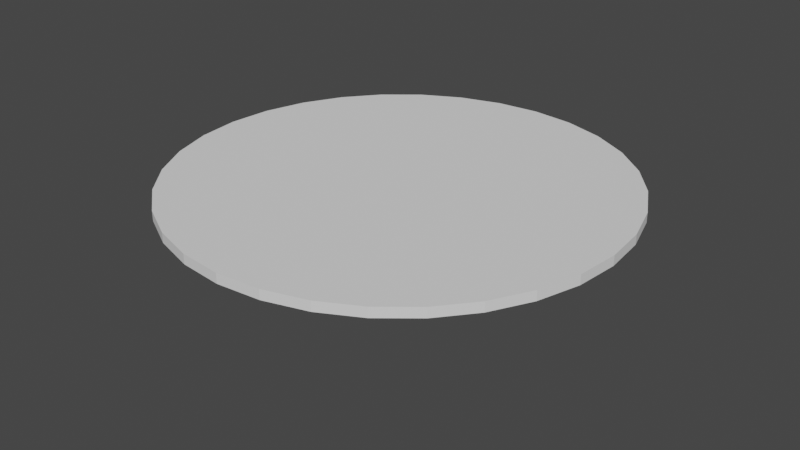 # Source: Table.blend  (saved by Blender 2.90.8; exported with 4.5.12 LTS)
import bpy
from mathutils import Matrix  # noqa: F401  (used for matrix-valued properties, if any)

bpy.ops.wm.read_factory_settings(use_empty=True)
scene = bpy.context.scene
scene.name = 'Scene'

# ---- collections
col_collection = bpy.data.collections.new('Collection'); scene.collection.children.link(col_collection)

# ---- world
world_world = bpy.data.worlds.new('World'); scene.world = world_world
world_world.use_nodes = True; world_world.node_tree.nodes.clear()
_N = world_world.node_tree.nodes; _L = world_world.node_tree.links
n0 = _N.new('ShaderNodeOutputWorld'); n0.name = 'World Output'; n0.location = (300, 300)
n1 = _N.new('ShaderNodeBackground'); n1.name = 'Background'; n1.location = (10, 300)
n1.inputs[0].default_value = (0.05088, 0.05088, 0.05088, 1.0)
_L.new(n1.outputs[0], n0.inputs[0])
n0.is_active_output = True
world_world.color = (0.05088, 0.05088, 0.05088)
world_world.use_sun_shadow = False
world_world.sun_shadow_jitter_overblur = 0.0

# ---- meshes
me_cylinder = bpy.data.meshes.new('Cylinder')
me_cylinder.from_pydata([(0.0, 1.0, -1.0), (0.0, 1.0, 1.0), (0.1951, 0.9808, -1.0), (0.1951, 0.9808, 1.0), (0.3827, 0.9239, -1.0), (0.3827, 0.9239, 1.0), (0.5556, 0.8315, -1.0), (0.5556, 0.8315, 1.0), (0.7071, 0.7071, -1.0), (0.7071, 0.7071, 1.0), (0.8315, 0.5556, -1.0), (0.8315, 0.5556, 1.0), (0.9239, 0.3827, -1.0), (0.9239, 0.3827, 1.0), (0.9808, 0.1951, -1.0), (0.9808, 0.1951, 1.0), (1.0, 7.55e-08, -1.0), (1.0, 7.55e-08, 1.0), (0.9808, -0.1951, -1.0), (0.9808, -0.1951, 1.0), (0.9239, -0.3827, -1.0), (0.9239, -0.3827, 1.0), (0.8315, -0.5556, -1.0), (0.8315, -0.5556, 1.0), (0.7071, -0.7071, -1.0), (0.7071, -0.7071, 1.0), (0.5556, -0.8315, -1.0), (0.5556, -0.8315, 1.0), (0.3827, -0.9239, -1.0), (0.3827, -0.9239, 1.0), (0.1951, -0.9808, -1.0), (0.1951, -0.9808, 1.0), (-3.258e-07, -1.0, -1.0), (-3.258e-07, -1.0, 1.0), (-0.1951, -0.9808, -1.0), (-0.1951, -0.9808, 1.0), (-0.3827, -0.9239, -1.0), (-0.3827, -0.9239, 1.0), (-0.5556, -0.8315, -1.0), (-0.5556, -0.8315, 1.0), (-0.7071, -0.7071, -1.0), (-0.7071, -0.7071, 1.0), (-0.8315, -0.5556, -1.0), (-0.8315, -0.5556, 1.0), (-0.9239, -0.3827, -1.0), (-0.9239, -0.3827, 1.0), (-0.9808, -0.1951, -1.0), (-0.9808, -0.1951, 1.0), (-1.0, 9.656e-07, -1.0), (-1.0, 9.656e-07, 1.0), (-0.9808, 0.1951, -1.0), (-0.9808, 0.1951, 1.0), (-0.9239, 0.3827, -1.0), (-0.9239, 0.3827, 1.0), (-0.8315, 0.5556, -1.0), (-0.8315, 0.5556, 1.0), (-0.7071, 0.7071, -1.0), (-0.7071, 0.7071, 1.0), (-0.5556, 0.8315, -1.0), (-0.5556, 0.8315, 1.0), (-0.3827, 0.9239, -1.0), (-0.3827, 0.9239, 1.0), (-0.1951, 0.9808, -1.0), (-0.1951, 0.9808, 1.0)], [], [(0, 1, 3, 2), (2, 3, 5, 4), (4, 5, 7, 6), (6, 7, 9, 8), (8, 9, 11, 10), (10, 11, 13, 12), (12, 13, 15, 14), (14, 15, 17, 16), (16, 17, 19, 18), (18, 19, 21, 20), (20, 21, 23, 22), (22, 23, 25, 24), (24, 25, 27, 26), (26, 27, 29, 28), (28, 29, 31, 30), (30, 31, 33, 32), (32, 33, 35, 34), (34, 35, 37, 36), (36, 37, 39, 38), (38, 39, 41, 40), (40, 41, 43, 42), (42, 43, 45, 44), (44, 45, 47, 46), (46, 47, 49, 48), (48, 49, 51, 50), (50, 51, 53, 52), (52, 53, 55, 54), (54, 55, 57, 56), (56, 57, 59, 58), (58, 59, 61, 60), (3, 1, 63, 61, 59, 57, 55, 53, 51, 49, 47, 45, 43, 41, 39, 37, 35, 33, 31, 29, 27, 25, 23, 21, 19, 17, 15, 13, 11, 9, 7, 5), (60, 61, 63, 62), (62, 63, 1, 0), (0, 2, 4, 6, 8, 10, 12, 14, 16, 18, 20, 22, 24, 26, 28, 30, 32, 34, 36, 38, 40, 42, 44, 46, 48, 50, 52, 54, 56, 58, 60, 62)])
_uv = me_cylinder.uv_layers.new(name='UVMap')
_uv.uv.foreach_set('vector', [1.0, 0.5, 1.0, 1.0, 0.9688, 1.0, 0.9688, 0.5, 0.9688, 0.5, 0.9688, 1.0, 0.9375, 1.0, 0.9375, 0.5, 0.9375, 0.5, 0.9375, 1.0, 0.9062, 1.0, 0.9062, 0.5, 0.9062, 0.5, 0.9062, 1.0, 0.875, 1.0, 0.875, 0.5, 0.875, 0.5, 0.875, 1.0, 0.8438, 1.0, 0.8438, 0.5, 0.8438, 0.5, 0.8438, 1.0, 0.8125, 1.0, 0.8125, 0.5, 0.8125, 0.5, 0.8125, 1.0, 0.7812, 1.0, 0.7812, 0.5, 0.7812, 0.5, 0.7812, 1.0, 0.75, 1.0, 0.75, 0.5, 0.75, 0.5, 0.75, 1.0, 0.7188, 1.0, 0.7188, 0.5, 0.7188, 0.5, 0.7188, 1.0, 0.6875, 1.0, 0.6875, 0.5, 0.6875, 0.5, 0.6875, 1.0, 0.6562, 1.0, 0.6562, 0.5, 0.6562, 0.5, 0.6562, 1.0, 0.625, 1.0, 0.625, 0.5, 0.625, 0.5, 0.625, 1.0, 0.5938, 1.0, 0.5938, 0.5, 0.5938, 0.5, 0.5938, 1.0, 0.5625, 1.0, 0.5625, 0.5, 0.5625, 0.5, 0.5625, 1.0, 0.5312, 1.0, 0.5312, 0.5, 0.5312, 0.5, 0.5312, 1.0, 0.5, 1.0, 0.5, 0.5, 0.5, 0.5, 0.5, 1.0, 0.4688, 1.0, 0.4688, 0.5, 0.4688, 0.5, 0.4688, 1.0, 0.4375, 1.0, 0.4375, 0.5, 0.4375, 0.5, 0.4375, 1.0, 0.4062, 1.0, 0.4062, 0.5, 0.4062, 0.5, 0.4062, 1.0, 0.375, 1.0, 0.375, 0.5, 0.375, 0.5, 0.375, 1.0, 0.3438, 1.0, 0.3438, 0.5, 0.3438, 0.5, 0.3438, 1.0, 0.3125, 1.0, 0.3125, 0.5, 0.3125, 0.5, 0.3125, 1.0, 0.2812, 1.0, 0.2812, 0.5, 0.2812, 0.5, 0.2812, 1.0, 0.25, 1.0, 0.25, 0.5, 0.25, 0.5, 0.25, 1.0, 0.2188, 1.0, 0.2188, 0.5, 0.2188, 0.5, 0.2188, 1.0, 0.1875, 1.0, 0.1875, 0.5, 0.1875, 0.5, 0.1875, 1.0, 0.1562, 1.0, 0.1562, 0.5, 0.1562, 0.5, 0.1562, 1.0, 0.125, 1.0, 0.125, 0.5, 0.125, 0.5, 0.125, 1.0, 0.09375, 1.0, 0.09375, 0.5, 0.09375, 0.5, 0.09375, 1.0, 0.0625, 1.0, 0.0625, 0.5, 0.2968, 0.4854, 0.25, 0.49, 0.2032, 0.4854, 0.1582, 0.4717, 0.1167, 0.4496, 0.08029, 0.4197, 0.05045, 0.3833, 0.02827, 0.3418, 0.01461, 0.2968, 0.01, 0.25, 0.01461, 0.2032, 0.02827, 0.1582, 0.05045, 0.1167, 0.08029, 0.08029, 0.1167, 0.05045, 0.1582, 0.02827, 0.2032, 0.01461, 0.25, 0.01, 0.2968, 0.01461, 0.3418, 0.02827, 0.3833, 0.05045, 0.4197, 0.08029, 0.4496, 0.1167, 0.4717, 0.1582, 0.4854, 0.2032, 0.49, 0.25, 0.4854, 0.2968, 0.4717, 0.3418, 0.4496, 0.3833, 0.4197, 0.4197, 0.3833, 0.4496, 0.3418, 0.4717, 0.0625, 0.5, 0.0625, 1.0, 0.03125, 1.0, 0.03125, 0.5, 0.03125, 0.5, 0.03125, 1.0, 0.0, 1.0, 0.0, 0.5, 0.75, 0.49, 0.7968, 0.4854, 0.8418, 0.4717, 0.8833, 0.4496, 0.9197, 0.4197, 0.9496, 0.3833, 0.9717, 0.3418, 0.9854, 0.2968, 0.99, 0.25, 0.9854, 0.2032, 0.9717, 0.1582, 0.9496, 0.1167, 0.9197, 0.08029, 0.8833, 0.05045, 0.8418, 0.02827, 0.7968, 0.01461, 0.75, 0.01, 0.7032, 0.01461, 0.6582, 0.02827, 0.6167, 0.05045, 0.5803, 0.08029, 0.5504, 0.1167, 0.5283, 0.1582, 0.5146, 0.2032, 0.51, 0.25, 0.5146, 0.2968, 0.5283, 0.3418, 0.5504, 0.3833, 0.5803, 0.4197, 0.6167, 0.4496, 0.6582, 0.4717, 0.7032, 0.4854])
me_cylinder.use_remesh_fix_poles = True
me_cylinder.use_remesh_preserve_attributes = False
me_cylinder.use_mirror_vertex_groups = False
me_cylinder.update()
me_cylinder_001 = bpy.data.meshes.new('Cylinder.001')
me_cylinder_001.from_pydata([(0.0, 1.0, -1.0), (0.0, 1.0, 1.0), (0.1951, 0.9808, -1.0), (0.1951, 0.9808, 1.0), (0.3827, 0.9239, -1.0), (0.3827, 0.9239, 1.0), (0.5556, 0.8315, -1.0), (0.5556, 0.8315, 1.0), (0.7071, 0.7071, -1.0), (0.7071, 0.7071, 1.0), (0.8315, 0.5556, -1.0), (0.8315, 0.5556, 1.0), (0.9239, 0.3827, -1.0), (0.9239, 0.3827, 1.0), (0.9808, 0.1951, -1.0), (0.9808, 0.1951, 1.0), (1.0, 7.55e-08, -1.0), (1.0, 7.55e-08, 1.0), (0.9808, -0.1951, -1.0), (0.9808, -0.1951, 1.0), (0.9239, -0.3827, -1.0), (0.9239, -0.3827, 1.0), (0.8315, -0.5556, -1.0), (0.8315, -0.5556, 1.0), (0.7071, -0.7071, -1.0), (0.7071, -0.7071, 1.0), (0.5556, -0.8315, -1.0), (0.5556, -0.8315, 1.0), (0.3827, -0.9239, -1.0), (0.3827, -0.9239, 1.0), (0.1951, -0.9808, -1.0), (0.1951, -0.9808, 1.0), (-3.258e-07, -1.0, -1.0), (-3.258e-07, -1.0, 1.0), (-0.1951, -0.9808, -1.0), (-0.1951, -0.9808, 1.0), (-0.3827, -0.9239, -1.0), (-0.3827, -0.9239, 1.0), (-0.5556, -0.8315, -1.0), (-0.5556, -0.8315, 1.0), (-0.7071, -0.7071, -1.0), (-0.7071, -0.7071, 1.0), (-0.8315, -0.5556, -1.0), (-0.8315, -0.5556, 1.0), (-0.9239, -0.3827, -1.0), (-0.9239, -0.3827, 1.0), (-0.9808, -0.1951, -1.0), (-0.9808, -0.1951, 1.0), (-1.0, 9.656e-07, -1.0), (-1.0, 9.656e-07, 1.0), (-0.9808, 0.1951, -1.0), (-0.9808, 0.1951, 1.0), (-0.9239, 0.3827, -1.0), (-0.9239, 0.3827, 1.0), (-0.8315, 0.5556, -1.0), (-0.8315, 0.5556, 1.0), (-0.7071, 0.7071, -1.0), (-0.7071, 0.7071, 1.0), (-0.5556, 0.8315, -1.0), (-0.5556, 0.8315, 1.0), (-0.3827, 0.9239, -1.0), (-0.3827, 0.9239, 1.0), (-0.1951, 0.9808, -1.0), (-0.1951, 0.9808, 1.0)], [], [(0, 1, 3, 2), (2, 3, 5, 4), (4, 5, 7, 6), (6, 7, 9, 8), (8, 9, 11, 10), (10, 11, 13, 12), (12, 13, 15, 14), (14, 15, 17, 16), (16, 17, 19, 18), (18, 19, 21, 20), (20, 21, 23, 22), (22, 23, 25, 24), (24, 25, 27, 26), (26, 27, 29, 28), (28, 29, 31, 30), (30, 31, 33, 32), (32, 33, 35, 34), (34, 35, 37, 36), (36, 37, 39, 38), (38, 39, 41, 40), (40, 41, 43, 42), (42, 43, 45, 44), (44, 45, 47, 46), (46, 47, 49, 48), (48, 49, 51, 50), (50, 51, 53, 52), (52, 53, 55, 54), (54, 55, 57, 56), (56, 57, 59, 58), (58, 59, 61, 60), (3, 1, 63, 61, 59, 57, 55, 53, 51, 49, 47, 45, 43, 41, 39, 37, 35, 33, 31, 29, 27, 25, 23, 21, 19, 17, 15, 13, 11, 9, 7, 5), (60, 61, 63, 62), (62, 63, 1, 0), (0, 2, 4, 6, 8, 10, 12, 14, 16, 18, 20, 22, 24, 26, 28, 30, 32, 34, 36, 38, 40, 42, 44, 46, 48, 50, 52, 54, 56, 58, 60, 62)])
_uv = me_cylinder_001.uv_layers.new(name='UVMap')
_uv.uv.foreach_set('vector', [1.0, 0.5, 1.0, 1.0, 0.9688, 1.0, 0.9688, 0.5, 0.9688, 0.5, 0.9688, 1.0, 0.9375, 1.0, 0.9375, 0.5, 0.9375, 0.5, 0.9375, 1.0, 0.9062, 1.0, 0.9062, 0.5, 0.9062, 0.5, 0.9062, 1.0, 0.875, 1.0, 0.875, 0.5, 0.875, 0.5, 0.875, 1.0, 0.8438, 1.0, 0.8438, 0.5, 0.8438, 0.5, 0.8438, 1.0, 0.8125, 1.0, 0.8125, 0.5, 0.8125, 0.5, 0.8125, 1.0, 0.7812, 1.0, 0.7812, 0.5, 0.7812, 0.5, 0.7812, 1.0, 0.75, 1.0, 0.75, 0.5, 0.75, 0.5, 0.75, 1.0, 0.7188, 1.0, 0.7188, 0.5, 0.7188, 0.5, 0.7188, 1.0, 0.6875, 1.0, 0.6875, 0.5, 0.6875, 0.5, 0.6875, 1.0, 0.6562, 1.0, 0.6562, 0.5, 0.6562, 0.5, 0.6562, 1.0, 0.625, 1.0, 0.625, 0.5, 0.625, 0.5, 0.625, 1.0, 0.5938, 1.0, 0.5938, 0.5, 0.5938, 0.5, 0.5938, 1.0, 0.5625, 1.0, 0.5625, 0.5, 0.5625, 0.5, 0.5625, 1.0, 0.5312, 1.0, 0.5312, 0.5, 0.5312, 0.5, 0.5312, 1.0, 0.5, 1.0, 0.5, 0.5, 0.5, 0.5, 0.5, 1.0, 0.4688, 1.0, 0.4688, 0.5, 0.4688, 0.5, 0.4688, 1.0, 0.4375, 1.0, 0.4375, 0.5, 0.4375, 0.5, 0.4375, 1.0, 0.4062, 1.0, 0.4062, 0.5, 0.4062, 0.5, 0.4062, 1.0, 0.375, 1.0, 0.375, 0.5, 0.375, 0.5, 0.375, 1.0, 0.3438, 1.0, 0.3438, 0.5, 0.3438, 0.5, 0.3438, 1.0, 0.3125, 1.0, 0.3125, 0.5, 0.3125, 0.5, 0.3125, 1.0, 0.2812, 1.0, 0.2812, 0.5, 0.2812, 0.5, 0.2812, 1.0, 0.25, 1.0, 0.25, 0.5, 0.25, 0.5, 0.25, 1.0, 0.2188, 1.0, 0.2188, 0.5, 0.2188, 0.5, 0.2188, 1.0, 0.1875, 1.0, 0.1875, 0.5, 0.1875, 0.5, 0.1875, 1.0, 0.1562, 1.0, 0.1562, 0.5, 0.1562, 0.5, 0.1562, 1.0, 0.125, 1.0, 0.125, 0.5, 0.125, 0.5, 0.125, 1.0, 0.09375, 1.0, 0.09375, 0.5, 0.09375, 0.5, 0.09375, 1.0, 0.0625, 1.0, 0.0625, 0.5, 0.2968, 0.4854, 0.25, 0.49, 0.2032, 0.4854, 0.1582, 0.4717, 0.1167, 0.4496, 0.08029, 0.4197, 0.05045, 0.3833, 0.02827, 0.3418, 0.01461, 0.2968, 0.01, 0.25, 0.01461, 0.2032, 0.02827, 0.1582, 0.05045, 0.1167, 0.08029, 0.08029, 0.1167, 0.05045, 0.1582, 0.02827, 0.2032, 0.01461, 0.25, 0.01, 0.2968, 0.01461, 0.3418, 0.02827, 0.3833, 0.05045, 0.4197, 0.08029, 0.4496, 0.1167, 0.4717, 0.1582, 0.4854, 0.2032, 0.49, 0.25, 0.4854, 0.2968, 0.4717, 0.3418, 0.4496, 0.3833, 0.4197, 0.4197, 0.3833, 0.4496, 0.3418, 0.4717, 0.0625, 0.5, 0.0625, 1.0, 0.03125, 1.0, 0.03125, 0.5, 0.03125, 0.5, 0.03125, 1.0, 0.0, 1.0, 0.0, 0.5, 0.75, 0.49, 0.7968, 0.4854, 0.8418, 0.4717, 0.8833, 0.4496, 0.9197, 0.4197, 0.9496, 0.3833, 0.9717, 0.3418, 0.9854, 0.2968, 0.99, 0.25, 0.9854, 0.2032, 0.9717, 0.1582, 0.9496, 0.1167, 0.9197, 0.08029, 0.8833, 0.05045, 0.8418, 0.02827, 0.7968, 0.01461, 0.75, 0.01, 0.7032, 0.01461, 0.6582, 0.02827, 0.6167, 0.05045, 0.5803, 0.08029, 0.5504, 0.1167, 0.5283, 0.1582, 0.5146, 0.2032, 0.51, 0.25, 0.5146, 0.2968, 0.5283, 0.3418, 0.5504, 0.3833, 0.5803, 0.4197, 0.6167, 0.4496, 0.6582, 0.4717, 0.7032, 0.4854])
me_cylinder_001.use_remesh_fix_poles = True
me_cylinder_001.use_remesh_preserve_attributes = False
me_cylinder_001.use_mirror_vertex_groups = False
me_cylinder_001.update()

# ---- objects
ob_cylinder = bpy.data.objects.new('Cylinder', me_cylinder)
ob_cylinder_001 = bpy.data.objects.new('Cylinder.001', me_cylinder_001)

# ---- transforms, parenting, visibility, modifiers, constraints
ob_cylinder.location = (0.0, 0.0, 1.625)
ob_cylinder.scale = (4.939, 4.939, 0.1094)
ob_cylinder.lineart.crease_threshold = 0.0
ob_cylinder_001.location = (0.0, 0.0, 0.6928)
ob_cylinder_001.lineart.crease_threshold = 0.0

# ---- collection membership
col_collection.objects.link(ob_cylinder)
col_collection.objects.link(ob_cylinder_001)

# ---- scene / render settings (as saved in the file)
scene.frame_start = 1; scene.frame_end = 250; scene.frame_set(1)
scene.render.engine = 'BLENDER_EEVEE_NEXT'
scene.cycles.use_denoising = False
scene.cycles.samples = 128
scene.cycles.sampling_pattern = 'TABULATED_SOBOL'
scene.cycles.use_adaptive_sampling = False
scene.cycles.use_light_tree = False
scene.view_settings.view_transform = 'Filmic'
bpy.context.view_layer.update()

# ---- added for rendering (the .blend has no active camera and no usable light): camera, sun
cam_auto = bpy.data.cameras.new('AutoCamera')
cam_auto.lens = 50.0
cam_auto.sensor_width = 36.0
cam_auto.clip_end = 1000.0
ob_auto_camera = bpy.data.objects.new('AutoCamera', cam_auto)
scene.collection.objects.link(ob_auto_camera)
ob_auto_camera.location = (13.0635, -15.6762, 11.1646)
ob_auto_camera.rotation_euler = (1.09748, -7.21219e-08, 0.694738)
scene.camera = ob_auto_camera
light_auto_sun = bpy.data.lights.new('AutoSun', 'SUN')
light_auto_sun.energy = 3.0
light_auto_sun.angle = 0.0523599
ob_auto_sun = bpy.data.objects.new('AutoSun', light_auto_sun)
scene.collection.objects.link(ob_auto_sun)
ob_auto_sun.rotation_euler = (0.872665, 0.174533, 0.523599)
bpy.context.view_layer.update()
